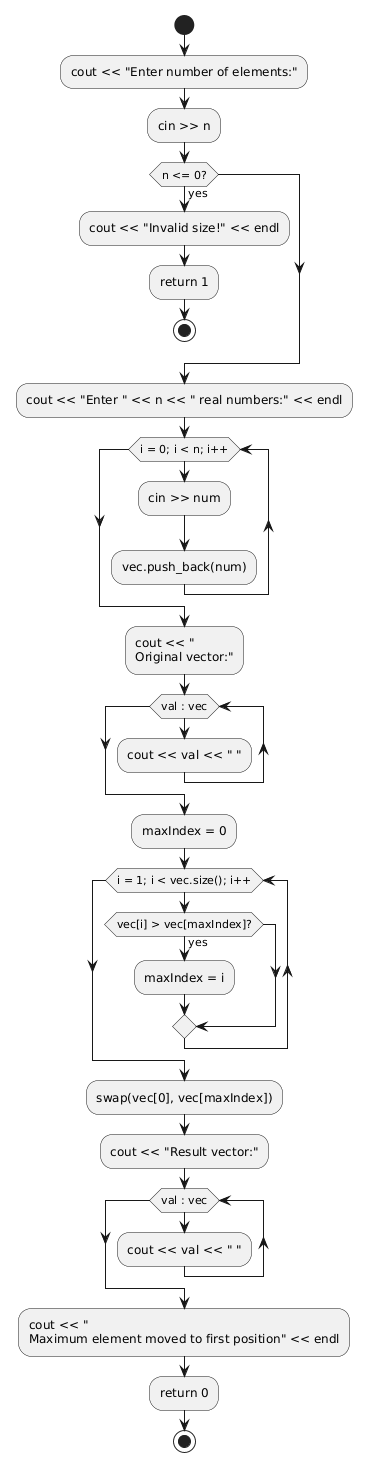

The diagram above was rendered by PlantUML. Its source (embedded in the PNG):
@startuml
start

:cout << "Enter number of elements:";
:cin >> n;

if (n <= 0?) then (yes)
  :cout << "Invalid size!" << endl;
  :return 1;
  stop
endif

:cout << "Enter " << n << " real numbers:" << endl;

while (i = 0; i < n; i++)
  :cin >> num;
  :vec.push_back(num);
endwhile

:cout << "\nOriginal vector:";

while (val : vec)
  :cout << val << " ";
endwhile

:maxIndex = 0;

while (i = 1; i < vec.size(); i++)
  if (vec[i] > vec[maxIndex]?) then (yes)
    :maxIndex = i;
  endif
endwhile

:swap(vec[0], vec[maxIndex]);

:cout << "Result vector:";

while (val : vec)
  :cout << val << " ";
endwhile

:cout << "\nMaximum element moved to first position" << endl;

:return 0;

stop
@enduml